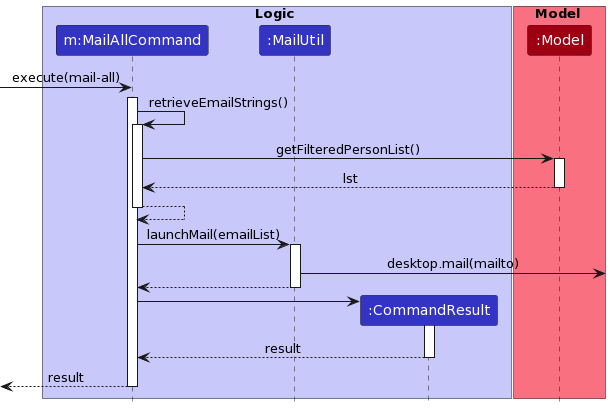

The diagram above was rendered by PlantUML. Its source (embedded in the PNG):
@startuml
'T1 through T4 are shades of the original color from lightest to darkest

!define UI_COLOR #1D8900
!define UI_COLOR_T1 #83E769
!define UI_COLOR_T2 #3FC71B
!define UI_COLOR_T3 #166800
!define UI_COLOR_T4 #0E4100

!define LOGIC_COLOR #3333C4
!define LOGIC_COLOR_T1 #C8C8FA
!define LOGIC_COLOR_T2 #6A6ADC
!define LOGIC_COLOR_T3 #1616B0
!define LOGIC_COLOR_T4 #101086

!define MODEL_COLOR #9D0012
!define MODEL_COLOR_T1 #F97181
!define MODEL_COLOR_T2 #E41F36
!define MODEL_COLOR_T3 #7B000E
!define MODEL_COLOR_T4 #51000A

!define STORAGE_COLOR #A38300
!define STORAGE_COLOR_T1 #FFE374
!define STORAGE_COLOR_T2 #EDC520
!define STORAGE_COLOR_T3 #806600
!define STORAGE_COLOR_T2 #544400

!define USER_COLOR #000000

skinparam BackgroundColor #FFFFFFF

skinparam Shadowing false

skinparam Class {
    FontColor #FFFFFF
    BorderThickness 1
    BorderColor #FFFFFF
    StereotypeFontColor #FFFFFF
    FontName Arial
}

skinparam Actor {
    BorderColor USER_COLOR
    Color USER_COLOR
    FontName Arial
}

skinparam Sequence {
    MessageAlign center
    BoxFontSize 15
    BoxPadding 0
    BoxFontColor #FFFFFF
    FontName Arial
}

skinparam Participant {
    FontColor #FFFFFFF
    Padding 20
}

skinparam MinClassWidth 50
skinparam ParticipantPadding 10
skinparam Shadowing false
skinparam DefaultTextAlignment center
skinparam packageStyle Rectangle

hide footbox
hide members
hide circle



box Logic LOGIC_COLOR_T1
participant "m:MailAllCommand" as MailAllCommand LOGIC_COLOR
participant ":MailUtil" as MailUtil LOGIC_COLOR
participant ":CommandResult" as CommandResult LOGIC_COLOR
end box

box Model MODEL_COLOR_T1
participant ":Model" as Model MODEL_COLOR
end box


create MailAllCommand
[-> MailAllCommand : execute(mail-all)
activate MailAllCommand

MailAllCommand -> MailAllCommand : retrieveEmailStrings()
activate MailAllCommand

MailAllCommand -> Model : getFilteredPersonList()
activate Model

Model --> MailAllCommand : lst
deactivate Model

MailAllCommand --> MailAllCommand
deactivate MailAllCommand

MailAllCommand -> MailUtil : launchMail(emailList)
activate MailUtil

MailUtil ->] : desktop.mail(mailto)

MailUtil --> MailAllCommand
deactivate MailUtil

create CommandResult
MailAllCommand -> CommandResult
activate CommandResult

CommandResult --> MailAllCommand :result
deactivate CommandResult

[<-- MailAllCommand : result
deactivate MailAllCommand
@enduml